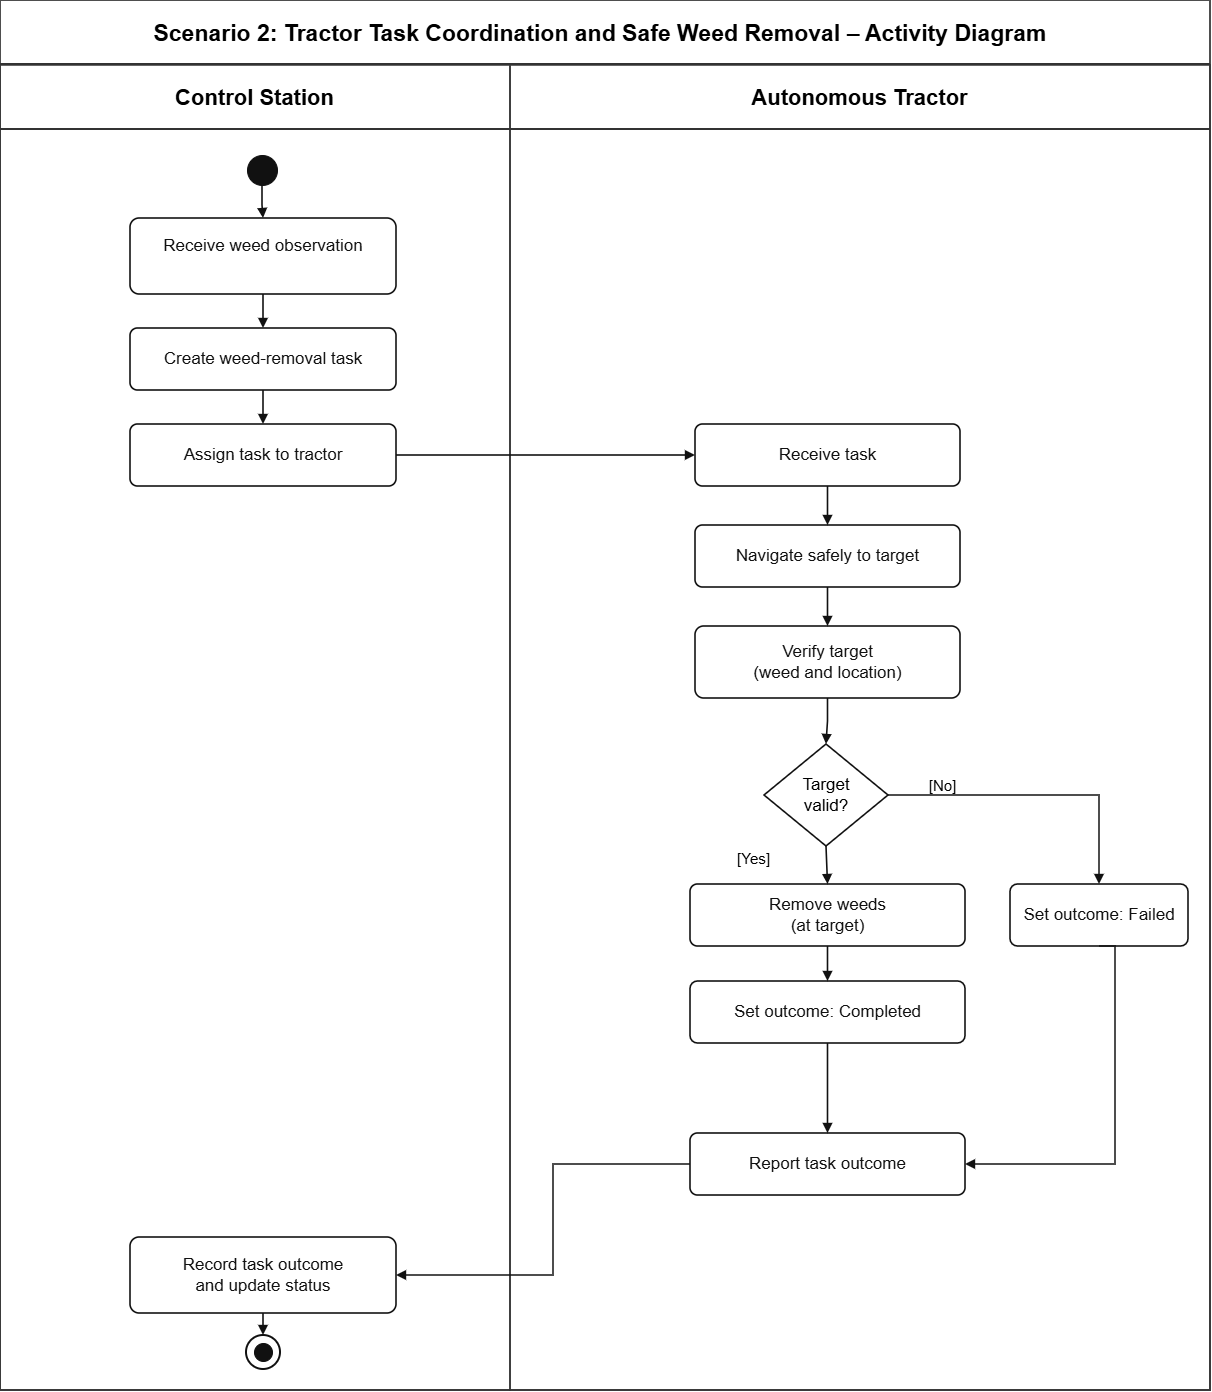

The diagram above was exported from draw.io. Its source (the exported page's mxGraphModel, read from the mxfile embedded in the PNG):
<mxGraphModel dx="2614" dy="1410" grid="1" gridSize="10" guides="1" tooltips="1" connect="1" arrows="1" fold="1" page="1" pageScale="1" pageWidth="1260" pageHeight="1450" math="0" shadow="0">
  <root>
    <mxCell id="0" />
    <mxCell id="1" parent="0" />
    <mxCell id="border" parent="1" style="rounded=0;fillColor=none;strokeColor=#222222;strokeWidth=1.6;" value="" vertex="1">
      <mxGeometry height="1390" width="1210" x="25" y="25" as="geometry" />
    </mxCell>
    <mxCell id="title" parent="1" style="text;html=1;align=center;verticalAlign=middle;whiteSpace=wrap;fontSize=23;fontFamily=Arial;fontStyle=1;" value="Scenario 2: Tractor Task Coordination and Safe Weed Removal – Activity Diagram" vertex="1">
      <mxGeometry height="43" width="1170" x="40" y="36" as="geometry" />
    </mxCell>
    <mxCell id="divider" parent="1" style="fillColor=#333333;strokeColor=none;" value="" vertex="1">
      <mxGeometry height="2" width="1210" x="25" y="88" as="geometry" />
    </mxCell>
    <mxCell id="l" parent="1" style="rounded=0;whiteSpace=wrap;html=1;fillColor=none;strokeColor=#333333;strokeWidth=1.5;" value="" vertex="1">
      <mxGeometry height="1325" width="510" x="25" y="90" as="geometry" />
    </mxCell>
    <mxCell id="r" parent="1" style="rounded=0;whiteSpace=wrap;html=1;fillColor=none;strokeColor=#333333;strokeWidth=1.5;" value="&amp;nbsp; " vertex="1">
      <mxGeometry height="1325" width="700" x="535" y="90" as="geometry" />
    </mxCell>
    <mxCell id="lh" parent="1" style="text;html=1;align=center;verticalAlign=middle;fontSize=22;fontFamily=Arial;fontStyle=1;" value="Control Station" vertex="1">
      <mxGeometry height="43" width="488" x="35" y="101" as="geometry" />
    </mxCell>
    <mxCell id="rh" parent="1" style="text;html=1;align=center;verticalAlign=middle;fontSize=22;fontFamily=Arial;fontStyle=1;" value="Autonomous Tractor" vertex="1">
      <mxGeometry height="43" width="672" x="548" y="101" as="geometry" />
    </mxCell>
    <mxCell id="headerline" parent="1" style="fillColor=#333333;strokeColor=none;" value="" vertex="1">
      <mxGeometry height="2" width="1210" x="25" y="153" as="geometry" />
    </mxCell>
    <mxCell id="start" parent="1" style="ellipse;whiteSpace=wrap;html=1;aspect=fixed;fillColor=#111111;strokeColor=#111111;" value="" vertex="1">
      <mxGeometry height="30" width="30" x="272" y="180" as="geometry" />
    </mxCell>
    <mxCell id="observation" parent="1" style="rounded=1;whiteSpace=wrap;html=1;arcSize=12;fillColor=#ffffff;strokeColor=#111111;strokeWidth=1.6;align=center;verticalAlign=middle;spacing=7;fontFamily=Arial;fontSize=17;fontColor=#111111;" value="Receive weed observation&lt;div&gt;&lt;br/&gt;&lt;/div&gt;" vertex="1">
      <mxGeometry height="76" width="266" x="155" y="243" as="geometry" />
    </mxCell>
    <mxCell id="create" parent="1" style="rounded=1;whiteSpace=wrap;html=1;arcSize=12;fillColor=#ffffff;strokeColor=#111111;strokeWidth=1.6;align=center;verticalAlign=middle;spacing=7;fontFamily=Arial;fontSize=17;fontColor=#111111;" value="Create weed-removal task" vertex="1">
      <mxGeometry height="62" width="266" x="155" y="353" as="geometry" />
    </mxCell>
    <mxCell id="assign" parent="1" style="rounded=1;whiteSpace=wrap;html=1;arcSize=12;fillColor=#ffffff;strokeColor=#111111;strokeWidth=1.6;align=center;verticalAlign=middle;spacing=7;fontFamily=Arial;fontSize=17;fontColor=#111111;" value="Assign task to tractor" vertex="1">
      <mxGeometry height="62" width="266" x="155" y="449" as="geometry" />
    </mxCell>
    <mxCell id="receive" parent="1" style="rounded=1;whiteSpace=wrap;html=1;arcSize=12;fillColor=#ffffff;strokeColor=#111111;strokeWidth=1.6;align=center;verticalAlign=middle;spacing=7;fontFamily=Arial;fontSize=17;fontColor=#111111;" value="Receive task" vertex="1">
      <mxGeometry height="62" width="265" x="720" y="449" as="geometry" />
    </mxCell>
    <mxCell id="navigate" parent="1" style="rounded=1;whiteSpace=wrap;html=1;arcSize=12;fillColor=#ffffff;strokeColor=#111111;strokeWidth=1.6;align=center;verticalAlign=middle;spacing=7;fontFamily=Arial;fontSize=17;fontColor=#111111;" value="Navigate safely to target" vertex="1">
      <mxGeometry height="62" width="265" x="720" y="550" as="geometry" />
    </mxCell>
    <mxCell id="verify" parent="1" style="rounded=1;whiteSpace=wrap;html=1;arcSize=12;fillColor=#ffffff;strokeColor=#111111;strokeWidth=1.6;align=center;verticalAlign=middle;spacing=7;fontFamily=Arial;fontSize=17;fontColor=#111111;" value="Verify target&lt;br&gt;(weed and location)" vertex="1">
      <mxGeometry height="72" width="265" x="720" y="651" as="geometry" />
    </mxCell>
    <mxCell id="decision" parent="1" style="rhombus;whiteSpace=wrap;html=1;fillColor=#ffffff;strokeColor=#111111;strokeWidth=1.6;align=center;verticalAlign=middle;fontFamily=Arial;fontSize=17;" value="Target&lt;br&gt;valid?" vertex="1">
      <mxGeometry height="102" width="124" x="789" y="769" as="geometry" />
    </mxCell>
    <mxCell id="remove" parent="1" style="rounded=1;whiteSpace=wrap;html=1;arcSize=12;fillColor=#ffffff;strokeColor=#111111;strokeWidth=1.6;align=center;verticalAlign=middle;spacing=7;fontFamily=Arial;fontSize=17;fontColor=#111111;" value="Remove weeds&lt;br&gt;(at target)" vertex="1">
      <mxGeometry height="62" width="275" x="715" y="909" as="geometry" />
    </mxCell>
    <mxCell id="completed" parent="1" style="rounded=1;whiteSpace=wrap;html=1;arcSize=12;fillColor=#ffffff;strokeColor=#111111;strokeWidth=1.6;align=center;verticalAlign=middle;spacing=7;fontFamily=Arial;fontSize=17;fontColor=#111111;" value="Set outcome: Completed" vertex="1">
      <mxGeometry height="62" width="275" x="715" y="1006" as="geometry" />
    </mxCell>
    <mxCell id="failed" parent="1" style="rounded=1;whiteSpace=wrap;html=1;arcSize=12;fillColor=#ffffff;strokeColor=#111111;strokeWidth=1.6;align=center;verticalAlign=middle;spacing=7;fontFamily=Arial;fontSize=17;fontColor=#111111;" value="Set outcome: Failed" vertex="1">
      <mxGeometry height="62" width="178" x="1035" y="909" as="geometry" />
    </mxCell>
    <mxCell id="report" parent="1" style="rounded=1;whiteSpace=wrap;html=1;arcSize=12;fillColor=#ffffff;strokeColor=#111111;strokeWidth=1.6;align=center;verticalAlign=middle;spacing=7;fontFamily=Arial;fontSize=17;fontColor=#111111;" value="Report task outcome" vertex="1">
      <mxGeometry height="62" width="275" x="715" y="1158" as="geometry" />
    </mxCell>
    <mxCell id="record" parent="1" style="rounded=1;whiteSpace=wrap;html=1;arcSize=12;fillColor=#ffffff;strokeColor=#111111;strokeWidth=1.6;align=center;verticalAlign=middle;spacing=7;fontFamily=Arial;fontSize=17;fontColor=#111111;" value="Record task outcome&lt;br&gt;and update status" vertex="1">
      <mxGeometry height="76" width="266" x="155" y="1262" as="geometry" />
    </mxCell>
    <mxCell id="endouter" parent="1" style="ellipse;whiteSpace=wrap;html=1;aspect=fixed;fillColor=#ffffff;strokeColor=#111111;strokeWidth=2;" value="" vertex="1">
      <mxGeometry height="34" width="34" x="271" y="1360" as="geometry" />
    </mxCell>
    <mxCell id="endinner" parent="1" style="ellipse;whiteSpace=wrap;html=1;aspect=fixed;fillColor=#111111;strokeColor=#111111;" value="" vertex="1">
      <mxGeometry height="18" width="18" x="279" y="1368" as="geometry" />
    </mxCell>
    <mxCell id="e1" edge="1" parent="1" source="start" style="edgeStyle=orthogonalEdgeStyle;rounded=0;orthogonalLoop=1;jettySize=auto;html=1;endArrow=block;endFill=1;strokeColor=#111111;strokeWidth=1.6;" target="observation">
      <mxGeometry relative="1" as="geometry" />
    </mxCell>
    <mxCell id="e2" edge="1" parent="1" source="observation" style="edgeStyle=orthogonalEdgeStyle;rounded=0;orthogonalLoop=1;jettySize=auto;html=1;endArrow=block;endFill=1;strokeColor=#111111;strokeWidth=1.6;" target="create">
      <mxGeometry relative="1" as="geometry" />
    </mxCell>
    <mxCell id="e3" edge="1" parent="1" source="create" style="edgeStyle=orthogonalEdgeStyle;rounded=0;orthogonalLoop=1;jettySize=auto;html=1;endArrow=block;endFill=1;strokeColor=#111111;strokeWidth=1.6;" target="assign">
      <mxGeometry relative="1" as="geometry" />
    </mxCell>
    <mxCell id="e4" edge="1" parent="1" source="assign" style="edgeStyle=orthogonalEdgeStyle;rounded=0;orthogonalLoop=1;jettySize=auto;html=1;endArrow=block;endFill=1;strokeColor=#111111;strokeWidth=1.6;exitX=1;exitY=0.5;exitDx=0;exitDy=0;entryX=0;entryY=0.5;entryDx=0;entryDy=0;" target="receive">
      <mxGeometry relative="1" as="geometry" />
    </mxCell>
    <mxCell id="e5" edge="1" parent="1" source="receive" style="edgeStyle=orthogonalEdgeStyle;rounded=0;orthogonalLoop=1;jettySize=auto;html=1;endArrow=block;endFill=1;strokeColor=#111111;strokeWidth=1.6;" target="navigate">
      <mxGeometry relative="1" as="geometry" />
    </mxCell>
    <mxCell id="e6" edge="1" parent="1" source="navigate" style="edgeStyle=orthogonalEdgeStyle;rounded=0;orthogonalLoop=1;jettySize=auto;html=1;endArrow=block;endFill=1;strokeColor=#111111;strokeWidth=1.6;" target="verify">
      <mxGeometry relative="1" as="geometry" />
    </mxCell>
    <mxCell id="e7" edge="1" parent="1" source="verify" style="edgeStyle=orthogonalEdgeStyle;rounded=0;orthogonalLoop=1;jettySize=auto;html=1;endArrow=block;endFill=1;strokeColor=#111111;strokeWidth=1.6;" target="decision">
      <mxGeometry relative="1" as="geometry" />
    </mxCell>
    <mxCell id="e8" edge="1" parent="1" source="decision" style="edgeStyle=orthogonalEdgeStyle;rounded=0;orthogonalLoop=1;jettySize=auto;html=1;endArrow=block;endFill=1;strokeColor=#111111;strokeWidth=1.6;exitX=0.5;exitY=1;exitDx=0;exitDy=0;entryX=0.5;entryY=0;entryDx=0;entryDy=0;" target="remove">
      <mxGeometry relative="1" as="geometry" />
    </mxCell>
    <mxCell id="e9" edge="1" parent="1" source="decision" style="edgeStyle=orthogonalEdgeStyle;rounded=0;orthogonalLoop=1;jettySize=auto;html=1;endArrow=block;endFill=1;strokeColor=#111111;strokeWidth=1.6;exitX=1;exitY=0.5;exitDx=0;exitDy=0;entryX=0.5;entryY=0;entryDx=0;entryDy=0;" target="failed">
      <mxGeometry relative="1" as="geometry">
        <Array as="points">
          <mxPoint x="1124" y="820" />
        </Array>
      </mxGeometry>
    </mxCell>
    <mxCell id="e10" edge="1" parent="1" source="remove" style="edgeStyle=orthogonalEdgeStyle;rounded=0;orthogonalLoop=1;jettySize=auto;html=1;endArrow=block;endFill=1;strokeColor=#111111;strokeWidth=1.6;" target="completed">
      <mxGeometry relative="1" as="geometry" />
    </mxCell>
    <mxCell id="e11" edge="1" parent="1" source="completed" style="edgeStyle=orthogonalEdgeStyle;rounded=0;orthogonalLoop=1;jettySize=auto;html=1;endArrow=block;endFill=1;strokeColor=#111111;strokeWidth=1.6;" target="report">
      <mxGeometry relative="1" as="geometry" />
    </mxCell>
    <mxCell id="e12" edge="1" parent="1" source="failed" style="edgeStyle=orthogonalEdgeStyle;rounded=0;orthogonalLoop=1;jettySize=auto;html=1;endArrow=block;endFill=1;strokeColor=#111111;strokeWidth=1.6;exitX=0.5;exitY=1;exitDx=0;exitDy=0;entryX=1;entryY=0.5;entryDx=0;entryDy=0;" target="report">
      <mxGeometry relative="1" as="geometry">
        <Array as="points">
          <mxPoint x="1140" y="1189" />
        </Array>
      </mxGeometry>
    </mxCell>
    <mxCell id="e13" edge="1" parent="1" source="report" style="edgeStyle=orthogonalEdgeStyle;rounded=0;orthogonalLoop=1;jettySize=auto;html=1;endArrow=block;endFill=1;strokeColor=#111111;strokeWidth=1.6;exitX=0;exitY=0.5;exitDx=0;exitDy=0;entryX=1;entryY=0.5;entryDx=0;entryDy=0;" target="record">
      <mxGeometry relative="1" as="geometry">
        <Array as="points">
          <mxPoint x="578" y="1189" />
          <mxPoint x="578" y="1300" />
        </Array>
      </mxGeometry>
    </mxCell>
    <mxCell id="e14" edge="1" parent="1" source="record" style="edgeStyle=orthogonalEdgeStyle;rounded=0;orthogonalLoop=1;jettySize=auto;html=1;endArrow=block;endFill=1;strokeColor=#111111;strokeWidth=1.6;" target="endouter">
      <mxGeometry relative="1" as="geometry" />
    </mxCell>
    <mxCell id="yes" parent="1" style="text;html=1;align=center;verticalAlign=middle;fontFamily=Arial;fontSize=15;" value="[Yes]" vertex="1">
      <mxGeometry height="27" width="63" x="746" y="869" as="geometry" />
    </mxCell>
    <mxCell id="no" parent="1" style="text;html=1;align=center;verticalAlign=middle;fontFamily=Arial;fontSize=15;" value="[No]" vertex="1">
      <mxGeometry height="27" width="60" x="937" y="796" as="geometry" />
    </mxCell>
  </root>
</mxGraphModel>